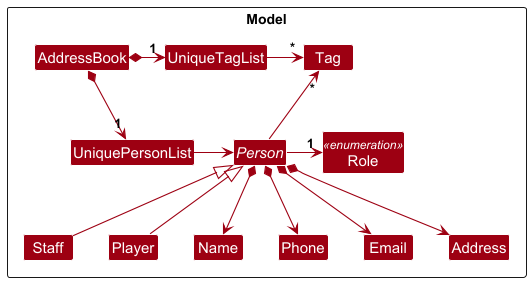

The diagram above was rendered by PlantUML. Its source (embedded in the PNG):
@startuml
!include style.puml
skinparam arrowThickness 1.1
skinparam arrowColor MODEL_COLOR
skinparam classBackgroundColor MODEL_COLOR

Package Model <<Rectangle>>{
    Class AddressBook
    Class UniquePersonList
    Class UniqueTagList

    abstract Class Person
    Class Staff
    Class Player
    Enum Role <<enumeration>>

    Class Tag
    Class Name
    Class Phone
    Class Email
    Class Address
}

AddressBook *-right-> "1" UniquePersonList
AddressBook *-right-> "1" UniqueTagList

' UniqueTagList manages the Tag objects
UniqueTagList -right-> "*" Tag

' Person points to Tags instead of "owning" them
Person -up-> "*" Tag
Person -right-> "1" Role

Person *--> Name
Person *--> Phone
Person *--> Email
Person *--> Address

Staff -up-|> Person
Player -up-|> Person

' UI/Logic references
UniquePersonList -right-> Person
@enduml